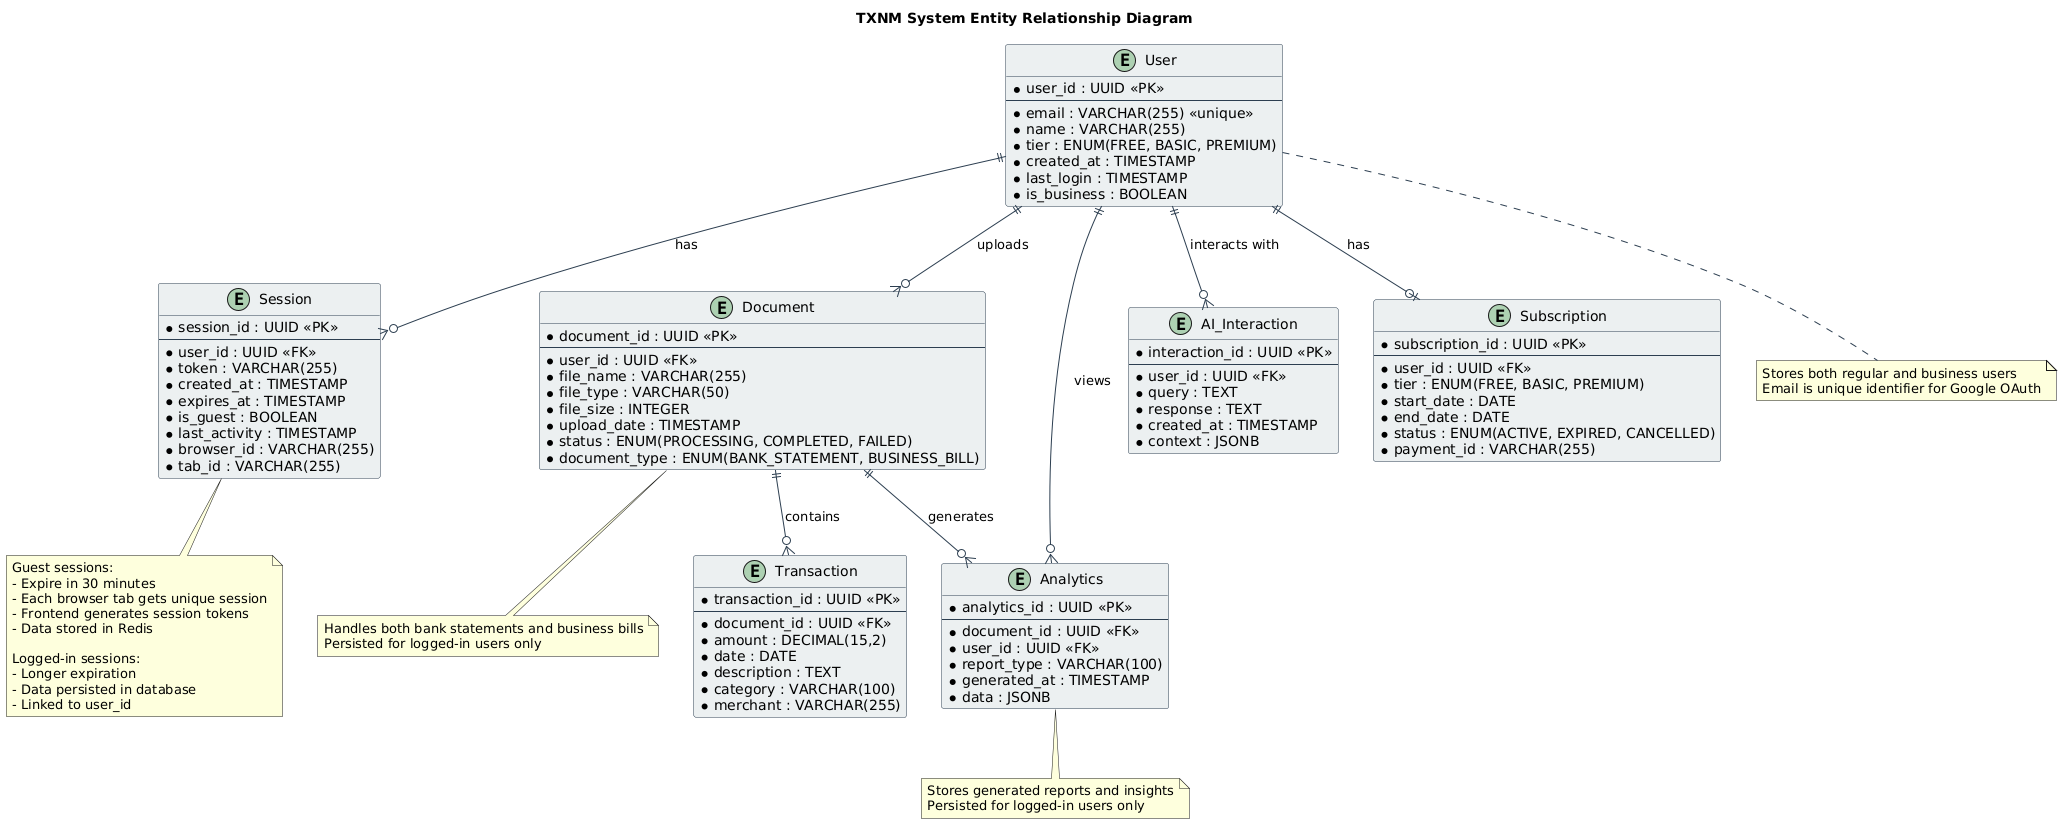

The diagram above was rendered by PlantUML. Its source (embedded in the PNG):
@startuml
title TXNM System Entity Relationship Diagram

' Styling
skinparam class {
    BackgroundColor #ECF0F1
    BorderColor #2C3E50
    ArrowColor #2C3E50
}

' Entities
entity "User" as user {
    * user_id : UUID <<PK>>
    --
    * email : VARCHAR(255) <<unique>>
    * name : VARCHAR(255)
    * tier : ENUM(FREE, BASIC, PREMIUM)
    * created_at : TIMESTAMP
    * last_login : TIMESTAMP
    * is_business : BOOLEAN
}

entity "Session" as session {
    * session_id : UUID <<PK>>
    --
    * user_id : UUID <<FK>>
    * token : VARCHAR(255)
    * created_at : TIMESTAMP
    * expires_at : TIMESTAMP
    * is_guest : BOOLEAN
    * last_activity : TIMESTAMP
    * browser_id : VARCHAR(255)
    * tab_id : VARCHAR(255)
}

entity "Document" as document {
    * document_id : UUID <<PK>>
    --
    * user_id : UUID <<FK>>
    * file_name : VARCHAR(255)
    * file_type : VARCHAR(50)
    * file_size : INTEGER
    * upload_date : TIMESTAMP
    * status : ENUM(PROCESSING, COMPLETED, FAILED)
    * document_type : ENUM(BANK_STATEMENT, BUSINESS_BILL)
}

entity "Transaction" as transaction {
    * transaction_id : UUID <<PK>>
    --
    * document_id : UUID <<FK>>
    * amount : DECIMAL(15,2)
    * date : DATE
    * description : TEXT
    * category : VARCHAR(100)
    * merchant : VARCHAR(255)
}

entity "Analytics" as analytics {
    * analytics_id : UUID <<PK>>
    --
    * document_id : UUID <<FK>>
    * user_id : UUID <<FK>>
    * report_type : VARCHAR(100)
    * generated_at : TIMESTAMP
    * data : JSONB
}

entity "AI_Interaction" as ai {
    * interaction_id : UUID <<PK>>
    --
    * user_id : UUID <<FK>>
    * query : TEXT
    * response : TEXT
    * created_at : TIMESTAMP
    * context : JSONB
}

entity "Subscription" as subscription {
    * subscription_id : UUID <<PK>>
    --
    * user_id : UUID <<FK>>
    * tier : ENUM(FREE, BASIC, PREMIUM)
    * start_date : DATE
    * end_date : DATE
    * status : ENUM(ACTIVE, EXPIRED, CANCELLED)
    * payment_id : VARCHAR(255)
}

' Relationships
user ||--o{ session : "has"
user ||--o{ document : "uploads"
user ||--o{ analytics : "views"
user ||--o{ ai : "interacts with"
user ||--o| subscription : "has"

document ||--o{ transaction : "contains"
document ||--o{ analytics : "generates"

' Notes
note bottom of user
  Stores both regular and business users
  Email is unique identifier for Google OAuth
end note

note bottom of document
  Handles both bank statements and business bills
  Persisted for logged-in users only
end note

note bottom of analytics
  Stores generated reports and insights
  Persisted for logged-in users only
end note

note bottom of session
  Guest sessions:
  - Expire in 30 minutes
  - Each browser tab gets unique session
  - Frontend generates session tokens
  - Data stored in Redis
  
  Logged-in sessions:
  - Longer expiration
  - Data persisted in database
  - Linked to user_id
end note
@enduml